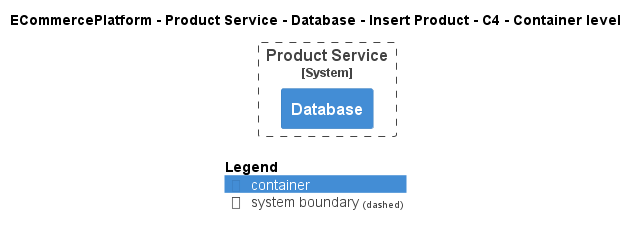

The diagram above was rendered by PlantUML. Its source (embedded in the PNG):
@startuml
!pragma layout smetana
!include ..\..\..\..\..\..\..\.c4s\C4_Container.puml

AddElementTag("c4interflow:lifecycle:new", $bgColor=green, $fontColor=#ffffff, $borderColor=green, $shadowing="False")
AddElementTag("c4interflow:lifecycle:changed", $bgColor=orange, $fontColor=#ffffff, $borderColor=orange, $shadowing="False")
AddElementTag("c4interflow:lifecycle:removed", $bgColor=red, $fontColor=#ffffff, $borderColor=red, $shadowing="False")

AddRelTag("c4interflow:lifecycle:new", $textColor=green, $lineColor=green)
AddRelTag("c4interflow:lifecycle:changed", $textColor=orange, $lineColor=orange)
AddRelTag("c4interflow:lifecycle:removed", $textColor=red, $lineColor=red)

SHOW_PERSON_PORTRAIT()
LAYOUT_TOP_DOWN()

skinparam linetype polyline

title ECommercePlatform - Product Service - Database - Insert Product - C4 - Container level


System_Boundary(ECommercePlatform.SoftwareSystems.ProductService, "Product Service") {
    Container(ECommercePlatform.SoftwareSystems.ProductService.Containers.Database, "Database", "", "")
}



SHOW_LEGEND()
@enduml